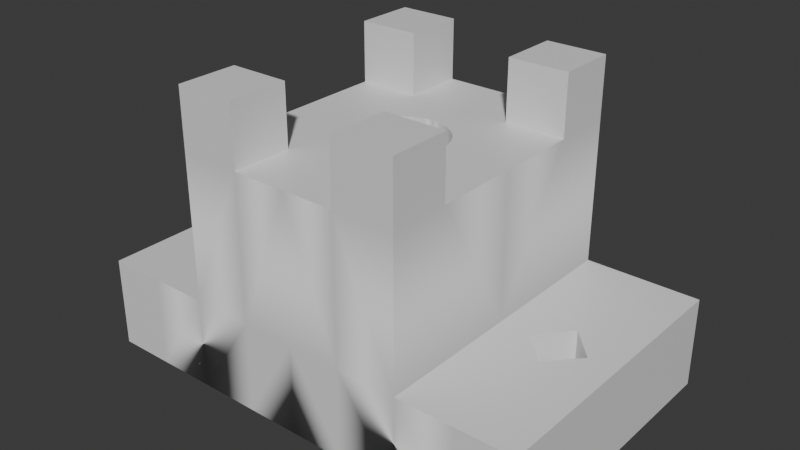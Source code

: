 # Source: cad_1_10_mod_100.blend  (saved by Blender 4.5.87; exported with 4.5.12 LTS)
import bpy
from mathutils import Matrix  # noqa: F401  (used for matrix-valued properties, if any)

bpy.ops.wm.read_factory_settings(use_empty=True)
scene = bpy.context.scene
scene.name = 'Scene'

# ---- collections
col_collection = bpy.data.collections.new('Collection'); scene.collection.children.link(col_collection)

# ---- materials (node trees are filled in below, after node groups)
mat_material = bpy.data.materials.new('Material')
mat_material.alpha_threshold = 0.0
mat_material.roughness = 0.5
mat_material.line_color = (0.0, 0.0, 0.0, 1.0)

# ---- material node trees
mat_material.use_nodes = True; mat_material.node_tree.nodes.clear()
_N = mat_material.node_tree.nodes; _L = mat_material.node_tree.links
n0 = _N.new('ShaderNodeOutputMaterial'); n0.name = 'Material Output'; n0.location = (200, 100)
n1 = _N.new('ShaderNodeBsdfPrincipled'); n1.name = 'Principled BSDF'; n1.location = (-200, 100)
n1.inputs[3].default_value = 1.45
_L.new(n1.outputs[0], n0.inputs[0])
n0.is_active_output = True

# ---- world
world_world = bpy.data.worlds.new('World'); scene.world = world_world
world_world.use_nodes = True; world_world.node_tree.nodes.clear()
_N = world_world.node_tree.nodes; _L = world_world.node_tree.links
n0 = _N.new('ShaderNodeOutputWorld'); n0.name = 'World Output'; n0.location = (200, 100)
n1 = _N.new('ShaderNodeBackground'); n1.name = 'Background'; n1.location = (-200, 100)
n1.inputs[0].default_value = (0.05088, 0.05088, 0.05088, 1.0)
_L.new(n1.outputs[0], n0.inputs[0])
n0.is_active_output = True
world_world.color = (0.05088, 0.05088, 0.05088)
world_world.sun_shadow_jitter_overblur = 0.0

# ---- meshes
me_cube = bpy.data.meshes.new('Cube')
me_cube.from_pydata([(-60.5, -38.0, -62.0), (-30.0, 0.0, 0.0), (-60.5, -38.0, -38.0), (-30.0, 0.0, -62.0), (-30.0, -38.0, -62.0), (-60.5, 0.0, -62.0), (0.0, -38.0, -62.0), (-30.0, -38.0, 0.0), (-60.5, 0.0, -38.0), (0.0, -38.0, 0.0), (0.0, -38.0, -38.0), (-30.0, -38.0, -38.0), (-30.0, 0.0, -38.0), (-14.0, -38.0, 0.0), (-14.0, 0.0, 0.0), (-14.0, 0.0, -62.0), (-14.0, -38.0, -62.0), (-14.0, -38.0, -38.0), (-14.0, 0.0, -38.0), (0.0, -22.0, 0.0), (0.0, -22.0, -62.0), (0.0, -22.0, -38.0), (-14.0, -22.0, -62.0), (-60.5, -22.0, -38.0), (-60.5, -22.0, -62.0), (-30.0, -22.0, -62.0), (-30.0, -22.0, -38.0), (-30.0, -22.0, 0.0), (-14.0, -22.0, 0.0), (-30.0, -38.0, 16.0), (-14.0, -38.0, 16.0), (-30.0, -22.0, 16.0), (-14.0, -22.0, 16.0), (-12.0, 0.0, 0.0), (-11.77, -2.341, 0.0), (-11.09, -4.592, 0.0), (-9.978, -6.667, 0.0), (-8.485, -8.485, 0.0), (-6.667, -9.978, 0.0), (-4.592, -11.09, 0.0), (-2.341, -11.77, 0.0), (0.0, -12.0, 0.0), (0.0, -12.0, -38.0), (-12.0, 0.0, -38.0), (-11.77, -2.341, -38.0), (-11.09, -4.592, -38.0), (-9.978, -6.667, -38.0), (-8.485, -8.485, -38.0), (-6.667, -9.978, -38.0), (-4.592, -11.09, -38.0), (-2.341, -11.77, -38.0), (-45.5, -38.0, -62.0), (-45.5, -38.0, -38.0), (-45.5, -22.0, -62.0), (-45.5, -22.0, -38.0), (-45.5, -8.0, -38.0), (-53.0, 0.0, -38.0), (-37.75, 0.0, -38.0), (-53.0, 0.0, -62.0), (-37.75, 0.0, -62.0), (-45.5, -8.0, -62.0), (-14.0, 0.0, -48.0), (-13.73, -2.731, -48.0), (-12.93, -5.358, -48.0), (-11.64, -7.778, -48.0), (-9.899, -9.899, -48.0), (-7.778, -11.64, -48.0), (-5.358, -12.93, -48.0), (-2.731, -13.73, -48.0), (0.0, -14.0, -48.0), (0.0, -12.0, -48.0), (-12.0, 0.0, -48.0), (-2.341, -11.77, -48.0), (-4.592, -11.09, -48.0), (-6.667, -9.978, -48.0), (-8.485, -8.485, -48.0), (-9.978, -6.667, -48.0), (-11.09, -4.592, -48.0), (-11.77, -2.341, -48.0), (-13.73, -2.731, -62.0), (-12.93, -5.358, -62.0), (-11.64, -7.778, -62.0), (-9.899, -9.899, -62.0), (-7.778, -11.64, -62.0), (-5.358, -12.93, -62.0), (-2.731, -13.73, -62.0), (0.0, -14.0, -62.0), (60.5, -38.0, -62.0), (30.0, 0.0, 0.0), (60.5, -38.0, -38.0), (30.0, 0.0, -62.0), (30.0, -38.0, -62.0), (60.5, 0.0, -62.0), (30.0, -38.0, 0.0), (60.5, 0.0, -38.0), (30.0, -38.0, -38.0), (30.0, 0.0, -38.0), (14.0, -38.0, 0.0), (14.0, 0.0, 0.0), (14.0, 0.0, -62.0), (14.0, -38.0, -62.0), (14.0, -38.0, -38.0), (14.0, 0.0, -38.0), (14.0, -22.0, -62.0), (60.5, -22.0, -38.0), (60.5, -22.0, -62.0), (30.0, -22.0, -62.0), (30.0, -22.0, -38.0), (30.0, -22.0, 0.0), (14.0, -22.0, 0.0), (30.0, -38.0, 16.0), (14.0, -38.0, 16.0), (30.0, -22.0, 16.0), (14.0, -22.0, 16.0), (12.0, 0.0, 0.0), (11.77, -2.341, 0.0), (11.09, -4.592, 0.0), (9.978, -6.667, 0.0), (8.485, -8.485, 0.0), (6.667, -9.978, 0.0), (4.592, -11.09, 0.0), (2.341, -11.77, 0.0), (12.0, 0.0, -38.0), (11.77, -2.341, -38.0), (11.09, -4.592, -38.0), (9.978, -6.667, -38.0), (8.485, -8.485, -38.0), (6.667, -9.978, -38.0), (4.592, -11.09, -38.0), (2.341, -11.77, -38.0), (45.5, -38.0, -62.0), (45.5, -38.0, -38.0), (45.5, -22.0, -62.0), (45.5, -22.0, -38.0), (45.5, -8.0, -38.0), (53.0, 0.0, -38.0), (37.75, 0.0, -38.0), (53.0, 0.0, -62.0), (37.75, 0.0, -62.0), (45.5, -8.0, -62.0), (14.0, 0.0, -48.0), (13.73, -2.731, -48.0), (12.93, -5.358, -48.0), (11.64, -7.778, -48.0), (9.899, -9.899, -48.0), (7.778, -11.64, -48.0), (5.358, -12.93, -48.0), (2.731, -13.73, -48.0), (12.0, 0.0, -48.0), (2.341, -11.77, -48.0), (4.592, -11.09, -48.0), (6.667, -9.978, -48.0), (8.485, -8.485, -48.0), (9.978, -6.667, -48.0), (11.09, -4.592, -48.0), (11.77, -2.341, -48.0), (13.73, -2.731, -62.0), (12.93, -5.358, -62.0), (11.64, -7.778, -62.0), (9.899, -9.899, -62.0), (7.778, -11.64, -62.0), (5.358, -12.93, -62.0), (2.731, -13.73, -62.0), (-60.5, 38.0, -62.0), (-60.5, 38.0, -38.0), (-30.0, 38.0, -62.0), (0.0, 38.0, -62.0), (-30.0, 38.0, 0.0), (0.0, 38.0, 0.0), (0.0, 38.0, -38.0), (-30.0, 38.0, -38.0), (-14.0, 38.0, 0.0), (-14.0, 38.0, -62.0), (-14.0, 38.0, -38.0), (0.0, 22.0, 0.0), (0.0, 22.0, -62.0), (0.0, 22.0, -38.0), (-14.0, 22.0, -62.0), (-60.5, 22.0, -38.0), (-60.5, 22.0, -62.0), (-30.0, 22.0, -62.0), (-30.0, 22.0, -38.0), (-30.0, 22.0, 0.0), (-14.0, 22.0, 0.0), (-30.0, 38.0, 16.0), (-14.0, 38.0, 16.0), (-30.0, 22.0, 16.0), (-14.0, 22.0, 16.0), (-11.77, 2.341, 0.0), (-11.09, 4.592, 0.0), (-9.978, 6.667, 0.0), (-8.485, 8.485, 0.0), (-6.667, 9.978, 0.0), (-4.592, 11.09, 0.0), (-2.341, 11.77, 0.0), (0.0, 12.0, 0.0), (0.0, 12.0, -38.0), (-11.77, 2.341, -38.0), (-11.09, 4.592, -38.0), (-9.978, 6.667, -38.0), (-8.485, 8.485, -38.0), (-6.667, 9.978, -38.0), (-4.592, 11.09, -38.0), (-2.341, 11.77, -38.0), (-45.5, 38.0, -62.0), (-45.5, 38.0, -38.0), (-45.5, 22.0, -62.0), (-45.5, 22.0, -38.0), (-45.5, 8.0, -38.0), (-45.5, 8.0, -62.0), (-13.73, 2.731, -48.0), (-12.93, 5.358, -48.0), (-11.64, 7.778, -48.0), (-9.899, 9.899, -48.0), (-7.778, 11.64, -48.0), (-5.358, 12.93, -48.0), (-2.731, 13.73, -48.0), (0.0, 14.0, -48.0), (0.0, 12.0, -48.0), (-2.341, 11.77, -48.0), (-4.592, 11.09, -48.0), (-6.667, 9.978, -48.0), (-8.485, 8.485, -48.0), (-9.978, 6.667, -48.0), (-11.09, 4.592, -48.0), (-11.77, 2.341, -48.0), (-13.73, 2.731, -62.0), (-12.93, 5.358, -62.0), (-11.64, 7.778, -62.0), (-9.899, 9.899, -62.0), (-7.778, 11.64, -62.0), (-5.358, 12.93, -62.0), (-2.731, 13.73, -62.0), (0.0, 14.0, -62.0), (60.5, 38.0, -62.0), (60.5, 38.0, -38.0), (30.0, 38.0, -62.0), (30.0, 38.0, 0.0), (30.0, 38.0, -38.0), (14.0, 38.0, 0.0), (14.0, 38.0, -62.0), (14.0, 38.0, -38.0), (14.0, 22.0, -62.0), (60.5, 22.0, -38.0), (60.5, 22.0, -62.0), (30.0, 22.0, -62.0), (30.0, 22.0, -38.0), (30.0, 22.0, 0.0), (14.0, 22.0, 0.0), (30.0, 38.0, 16.0), (14.0, 38.0, 16.0), (30.0, 22.0, 16.0), (14.0, 22.0, 16.0), (11.77, 2.341, 0.0), (11.09, 4.592, 0.0), (9.978, 6.667, 0.0), (8.485, 8.485, 0.0), (6.667, 9.978, 0.0), (4.592, 11.09, 0.0), (2.341, 11.77, 0.0), (11.77, 2.341, -38.0), (11.09, 4.592, -38.0), (9.978, 6.667, -38.0), (8.485, 8.485, -38.0), (6.667, 9.978, -38.0), (4.592, 11.09, -38.0), (2.341, 11.77, -38.0), (45.5, 38.0, -62.0), (45.5, 38.0, -38.0), (45.5, 22.0, -62.0), (45.5, 22.0, -38.0), (45.5, 8.0, -38.0), (45.5, 8.0, -62.0), (13.73, 2.731, -48.0), (12.93, 5.358, -48.0), (11.64, 7.778, -48.0), (9.899, 9.899, -48.0), (7.778, 11.64, -48.0), (5.358, 12.93, -48.0), (2.731, 13.73, -48.0), (2.341, 11.77, -48.0), (4.592, 11.09, -48.0), (6.667, 9.978, -48.0), (8.485, 8.485, -48.0), (9.978, 6.667, -48.0), (11.09, 4.592, -48.0), (11.77, 2.341, -48.0), (13.73, 2.731, -62.0), (12.93, 5.358, -62.0), (11.64, 7.778, -62.0), (9.899, 9.899, -62.0), (7.778, 11.64, -62.0), (5.358, 12.93, -62.0), (2.731, 13.73, -62.0)], [], [(53, 51, 0, 24), (4, 16, 17, 11), (18, 12, 1, 14), (24, 23, 8, 5), (26, 11, 7, 27), (80, 22, 79), (17, 10, 9, 13), (16, 6, 10, 17), (3, 25, 4, 11, 26, 12), (15, 3, 12, 18, 61), (51, 4, 11, 52), (25, 3, 15, 22), (11, 17, 13, 7), (43, 18, 14, 33), (6, 20, 21, 10), (16, 22, 20, 6), (10, 21, 19, 9), (0, 2, 23, 24), (58, 60, 53, 24, 5), (4, 25, 22, 16), (52, 54, 23, 2), (12, 26, 27, 1), (13, 9, 19, 28), (27, 28, 14, 1), (28, 27, 31, 32), (29, 30, 32, 31), (13, 28, 32, 30), (27, 7, 29, 31), (7, 13, 30, 29), (81, 22, 80), (21, 42, 41, 19), (40, 41, 42, 50), (39, 40, 50, 49), (38, 39, 49, 48), (37, 38, 48, 47), (36, 37, 47, 46), (35, 36, 46, 45), (34, 35, 45, 44), (33, 34, 44, 43), (70, 72, 50, 42), (78, 44, 45, 77), (34, 33, 14), (28, 35, 14), (19, 40, 39), (36, 35, 28), (37, 36, 28), (38, 37, 28), (39, 38, 28), (28, 19, 39), (67, 68, 85, 84), (35, 34, 14), (19, 41, 40), (62, 63, 80, 79), (79, 22, 15), (20, 22, 84), (86, 20, 85), (85, 20, 84), (84, 22, 83), (83, 22, 82), (82, 22, 81), (64, 65, 82, 81), (11, 26, 54, 52), (58, 56, 55, 60), (0, 51, 52, 2), (25, 4, 51, 53), (54, 26, 12, 57, 55), (8, 23, 54, 55, 56), (3, 25, 53, 60, 59), (55, 57, 59, 60), (43, 44, 78, 71), (45, 46, 76, 77), (46, 47, 75, 76), (47, 48, 74, 75), (48, 49, 73, 74), (49, 50, 72, 73), (68, 72, 70, 69), (62, 61, 71, 78), (77, 63, 62, 78), (76, 64, 63, 77), (75, 65, 64, 76), (74, 66, 65, 75), (73, 67, 66, 74), (72, 68, 67, 73), (65, 66, 83, 82), (63, 64, 81, 80), (61, 62, 79, 15), (69, 86, 85, 68), (66, 67, 84, 83), (132, 105, 87, 130), (91, 95, 101, 100), (102, 98, 88, 96), (105, 92, 94, 104), (107, 108, 93, 95), (157, 156, 103), (101, 97, 9, 10), (100, 101, 10, 6), (90, 96, 107, 95, 91, 106), (99, 140, 102, 96, 90), (130, 131, 95, 91), (106, 103, 99, 90), (95, 93, 97, 101), (122, 114, 98, 102), (100, 6, 20, 103), (87, 105, 104, 89), (137, 92, 105, 132, 139), (91, 100, 103, 106), (131, 89, 104, 133), (96, 88, 108, 107), (97, 109, 19, 9), (108, 88, 98, 109), (109, 113, 112, 108), (110, 112, 113, 111), (97, 111, 113, 109), (108, 112, 110, 93), (93, 110, 111, 97), (158, 157, 103), (121, 129, 42, 41), (120, 128, 129, 121), (119, 127, 128, 120), (118, 126, 127, 119), (117, 125, 126, 118), (116, 124, 125, 117), (115, 123, 124, 116), (114, 122, 123, 115), (70, 42, 129, 149), (155, 154, 124, 123), (115, 98, 114), (109, 98, 116), (19, 120, 121), (117, 109, 116), (118, 109, 117), (119, 109, 118), (120, 109, 119), (109, 120, 19), (146, 161, 162, 147), (116, 98, 115), (19, 121, 41), (141, 156, 157, 142), (156, 99, 103), (20, 161, 103), (86, 162, 20), (162, 161, 20), (161, 160, 103), (160, 159, 103), (159, 158, 103), (143, 158, 159, 144), (95, 131, 133, 107), (137, 139, 134, 135), (87, 89, 131, 130), (106, 132, 130, 91), (133, 134, 136, 96, 107), (94, 135, 134, 133, 104), (90, 138, 139, 132, 106), (134, 139, 138, 136), (122, 148, 155, 123), (124, 154, 153, 125), (125, 153, 152, 126), (126, 152, 151, 127), (127, 151, 150, 128), (128, 150, 149, 129), (147, 69, 70, 149), (141, 155, 148, 140), (154, 155, 141, 142), (153, 154, 142, 143), (152, 153, 143, 144), (151, 152, 144, 145), (150, 151, 145, 146), (149, 150, 146, 147), (144, 159, 160, 145), (142, 157, 158, 143), (140, 99, 156, 141), (69, 147, 162, 86), (145, 160, 161, 146), (206, 179, 163, 204), (165, 170, 173, 172), (179, 5, 8, 178), (181, 182, 167, 170), (227, 226, 177), (173, 171, 168, 169), (172, 173, 169, 166), (3, 12, 181, 170, 165, 180), (204, 205, 170, 165), (180, 177, 15, 3), (170, 167, 171, 173), (166, 169, 176, 175), (172, 166, 175, 177), (169, 168, 174, 176), (163, 179, 178, 164), (58, 5, 179, 206, 209), (165, 172, 177, 180), (205, 164, 178, 207), (12, 1, 182, 181), (171, 183, 174, 168), (182, 1, 14, 183), (183, 187, 186, 182), (184, 186, 187, 185), (171, 185, 187, 183), (182, 186, 184, 167), (167, 184, 185, 171), (228, 227, 177), (176, 174, 195, 196), (194, 203, 196, 195), (193, 202, 203, 194), (192, 201, 202, 193), (191, 200, 201, 192), (190, 199, 200, 191), (189, 198, 199, 190), (188, 197, 198, 189), (33, 43, 197, 188), (218, 196, 203, 219), (225, 224, 198, 197), (188, 14, 33), (183, 14, 189), (174, 193, 194), (190, 183, 189), (191, 183, 190), (192, 183, 191), (193, 183, 192), (183, 193, 174), (215, 231, 232, 216), (189, 14, 188), (174, 194, 195), (210, 226, 227, 211), (226, 15, 177), (175, 231, 177), (233, 232, 175), (232, 231, 175), (231, 230, 177), (230, 229, 177), (229, 228, 177), (212, 228, 229, 213), (170, 205, 207, 181), (58, 209, 208, 56), (163, 164, 205, 204), (180, 206, 204, 165), (207, 208, 57, 12, 181), (8, 56, 208, 207, 178), (3, 59, 209, 206, 180), (208, 209, 59, 57), (43, 71, 225, 197), (198, 224, 223, 199), (199, 223, 222, 200), (200, 222, 221, 201), (201, 221, 220, 202), (202, 220, 219, 203), (216, 217, 218, 219), (210, 225, 71, 61), (224, 225, 210, 211), (223, 224, 211, 212), (222, 223, 212, 213), (221, 222, 213, 214), (220, 221, 214, 215), (219, 220, 215, 216), (213, 229, 230, 214), (211, 227, 228, 212), (61, 15, 226, 210), (217, 216, 232, 233), (214, 230, 231, 215), (269, 267, 234, 244), (236, 240, 241, 238), (244, 243, 94, 92), (246, 238, 237, 247), (288, 242, 287), (241, 169, 168, 239), (240, 166, 169, 241), (90, 245, 236, 238, 246, 96), (267, 236, 238, 268), (245, 90, 99, 242), (238, 241, 239, 237), (240, 242, 175, 166), (234, 235, 243, 244), (137, 272, 269, 244, 92), (236, 245, 242, 240), (268, 270, 243, 235), (96, 246, 247, 88), (239, 168, 174, 248), (247, 248, 98, 88), (248, 247, 251, 252), (249, 250, 252, 251), (239, 248, 252, 250), (247, 237, 249, 251), (237, 239, 250, 249), (289, 242, 288), (259, 195, 196, 266), (258, 259, 266, 265), (257, 258, 265, 264), (256, 257, 264, 263), (255, 256, 263, 262), (254, 255, 262, 261), (253, 254, 261, 260), (114, 253, 260, 122), (218, 280, 266, 196), (286, 260, 261, 285), (253, 114, 98), (248, 254, 98), (174, 259, 258), (255, 254, 248), (256, 255, 248), (257, 256, 248), (258, 257, 248), (248, 174, 258), (278, 279, 293, 292), (254, 253, 98), (174, 195, 259), (273, 274, 288, 287), (287, 242, 99), (175, 242, 292), (233, 175, 293), (293, 175, 292), (292, 242, 291), (291, 242, 290), (290, 242, 289), (275, 276, 290, 289), (238, 246, 270, 268), (137, 135, 271, 272), (234, 267, 268, 235), (245, 236, 267, 269), (270, 246, 96, 136, 271), (94, 243, 270, 271, 135), (90, 245, 269, 272, 138), (271, 136, 138, 272), (122, 260, 286, 148), (261, 262, 284, 285), (262, 263, 283, 284), (263, 264, 282, 283), (264, 265, 281, 282), (265, 266, 280, 281), (279, 280, 218, 217), (273, 140, 148, 286), (285, 274, 273, 286), (284, 275, 274, 285), (283, 276, 275, 284), (282, 277, 276, 283), (281, 278, 277, 282), (280, 279, 278, 281), (276, 277, 291, 290), (274, 275, 289, 288), (140, 273, 287, 99), (217, 233, 293, 279), (277, 278, 292, 291)])
me_cube.polygons.foreach_set('use_smooth', [True] * 340)
_k = set([(0, 2), (0, 24), (0, 51), (1, 27), (1, 182), (2, 23), (2, 52), (4, 16), (4, 51), (5, 24), (5, 179), (6, 16), (6, 100), (7, 11), (7, 29), (8, 23), (8, 178), (9, 13), (9, 97), (11, 52), (13, 28), (13, 30), (15, 79), (15, 226), (27, 28), (27, 31), (28, 32), (29, 30), (29, 31), (30, 32), (31, 32), (33, 34), (33, 188), (34, 35), (35, 36), (36, 37), (37, 38), (38, 39), (39, 40), (40, 41), (41, 121), (55, 56), (55, 57), (55, 60), (56, 58), (56, 208), (57, 59), (57, 208), (58, 60), (58, 209), (59, 60), (59, 209), (61, 62), (61, 210), (62, 63), (63, 64), (64, 65), (65, 66), (66, 67), (67, 68), (68, 69), (69, 147), (70, 72), (70, 149), (71, 78), (71, 225), (72, 73), (73, 74), (74, 75), (75, 76), (76, 77), (77, 78), (79, 80), (80, 81), (81, 82), (82, 83), (83, 84), (84, 85), (85, 86), (86, 162), (87, 89), (87, 105), (87, 130), (88, 108), (88, 247), (89, 104), (89, 131), (91, 100), (91, 130), (92, 105), (92, 244), (93, 95), (93, 110), (94, 104), (94, 243), (95, 131), (97, 109), (97, 111), (99, 156), (99, 287), (108, 109), (108, 112), (109, 113), (110, 111), (110, 112), (111, 113), (112, 113), (114, 115), (114, 253), (115, 116), (116, 117), (117, 118), (118, 119), (119, 120), (120, 121), (134, 135), (134, 136), (134, 139), (135, 137), (135, 271), (136, 138), (136, 271), (137, 139), (137, 272), (138, 139), (138, 272), (140, 141), (140, 273), (141, 142), (142, 143), (143, 144), (144, 145), (145, 146), (146, 147), (148, 155), (148, 286), (149, 150), (150, 151), (151, 152), (152, 153), (153, 154), (154, 155), (156, 157), (157, 158), (158, 159), (159, 160), (160, 161), (161, 162), (163, 164), (163, 179), (163, 204), (164, 178), (164, 205), (165, 172), (165, 204), (166, 172), (166, 240), (167, 170), (167, 184), (168, 171), (168, 239), (170, 205), (171, 183), (171, 185), (182, 183), (182, 186), (183, 187), (184, 185), (184, 186), (185, 187), (186, 187), (188, 189), (189, 190), (190, 191), (191, 192), (192, 193), (193, 194), (194, 195), (195, 259), (208, 209), (210, 211), (211, 212), (212, 213), (213, 214), (214, 215), (215, 216), (216, 217), (217, 279), (218, 219), (218, 280), (219, 220), (220, 221), (221, 222), (222, 223), (223, 224), (224, 225), (226, 227), (227, 228), (228, 229), (229, 230), (230, 231), (231, 232), (232, 233), (233, 293), (234, 235), (234, 244), (234, 267), (235, 243), (235, 268), (236, 240), (236, 267), (237, 238), (237, 249), (238, 268), (239, 248), (239, 250), (247, 248), (247, 251), (248, 252), (249, 250), (249, 251), (250, 252), (251, 252), (253, 254), (254, 255), (255, 256), (256, 257), (257, 258), (258, 259), (271, 272), (273, 274), (274, 275), (275, 276), (276, 277), (277, 278), (278, 279), (280, 281), (281, 282), (282, 283), (283, 284), (284, 285), (285, 286), (287, 288), (288, 289), (289, 290), (290, 291), (291, 292), (292, 293)])
me_cube.attributes.new('sharp_edge', 'BOOLEAN', 'EDGE').data.foreach_set('value', [ (min(e.vertices), max(e.vertices)) in _k for e in me_cube.edges])
_uv = me_cube.uv_layers.new(name='UVMap')
_uv.uv.foreach_set('vector', [0.0, 0.0, 0.0, 0.0, 0.0, 0.0, 0.0, 0.0, 0.0, 0.0, 0.0, 0.0, 0.0, 0.0, 0.0, 0.0, 0.0, 0.0, 0.0, 0.0, 0.0, 0.0, 0.0, 0.0, 0.0, 0.0, 0.0, 0.0, 0.0, 0.0, 0.0, 0.0, 0.0, 0.0, 0.0, 0.0, 0.0, 0.0, 0.0, 0.0, 0.0, 0.0, 0.0, 0.0, 0.0, 0.0, 0.0, 0.0, 0.0, 0.0, 0.0, 0.0, 0.0, 0.0, 0.0, 0.0, 0.0, 0.0, 0.0, 0.0, 0.0, 0.0, 0.0, 0.0, 0.0, 0.0, 0.0, 0.0, 0.0, 0.0, 0.0, 0.0, 0.0, 0.0, 0.0, 0.0, 0.0, 0.0, 0.0, 0.0, 0.0, 0.0, 0.0, 0.0, 0.0, 0.0, 0.0, 0.0, 0.0, 0.0, 0.0, 0.0, 0.0, 0.0, 0.0, 0.0, 0.0, 0.0, 0.0, 0.0, 0.0, 0.0, 0.0, 0.0, 0.0, 0.0, 0.0, 0.0, 0.0, 0.0, 0.0, 0.0, 0.0, 0.0, 0.0, 0.0, 0.0, 0.0, 0.0, 0.0, 0.0, 0.0, 0.0, 0.0, 0.0, 0.0, 0.0, 0.0, 0.0, 0.0, 0.0, 0.0, 0.0, 0.0, 0.0, 0.0, 0.0, 0.0, 0.0, 0.0, 0.0, 0.0, 0.0, 0.0, 0.0, 0.0, 0.0, 0.0, 0.0, 0.0, 0.0, 0.0, 0.0, 0.0, 0.0, 0.0, 0.0, 0.0, 0.0, 0.0, 0.0, 0.0, 0.0, 0.0, 0.0, 0.0, 0.0, 0.0, 0.0, 0.0, 0.0, 0.0, 0.0, 0.0, 0.0, 0.0, 0.0, 0.0, 0.0, 0.0, 0.0, 0.0, 0.0, 0.0, 0.0, 0.0, 0.0, 0.0, 0.0, 0.0, 0.0, 0.0, 0.0, 0.0, 0.0, 0.0, 0.0, 0.0, 0.0, 0.0, 0.0, 0.0, 0.0, 0.0, 0.0, 0.0, 0.0, 0.0, 0.0, 0.0, 0.0, 0.0, 0.0, 0.0, 0.0, 0.0, 0.0, 0.0, 0.0, 0.0, 0.0, 0.0, 0.0, 0.0, 0.0, 0.0, 0.0, 0.0, 0.0, 0.0, 0.0, 0.0, 0.0, 0.0, 0.0, 0.0, 0.0, 0.0, 0.0, 0.0, 0.0, 0.0, 0.0, 0.0, 0.0, 0.0, 0.0, 0.0, 0.0, 0.0, 0.0, 0.0, 0.0, 0.0, 0.0, 0.0, 0.0, 0.0, 0.0, 0.0, 0.0, 0.0, 0.0, 0.0, 0.0, 0.0, 0.0, 0.0, 0.0, 0.0, 0.0, 0.0, 0.0, 0.0, 0.0, 0.0, 0.0, 0.0, 0.0, 0.0, 0.0, 0.0, 0.0, 0.0, 0.0, 0.0, 0.0, 0.0, 0.0, 0.0, 0.0, 0.0, 0.0, 0.0, 0.0, 0.0, 0.0, 0.0, 0.0, 0.0, 0.0, 0.0, 0.0, 0.0, 0.0, 0.0, 0.0, 0.0, 0.0, 0.0, 0.0, 0.0, 0.0, 0.0, 0.0, 0.0, 0.0, 0.0, 0.0, 0.0, 0.0, 0.0, 0.0, 0.0, 0.0, 0.0, 0.0, 0.0, 0.0, 0.0, 0.0, 0.0, 0.0, 0.0, 0.0, 0.0, 0.0, 0.0, 0.0, 0.0, 0.0, 0.0, 0.0, 0.0, 0.0, 0.0, 0.0, 0.0, 0.0, 0.0, 0.0, 0.0, 0.0, 0.0, 0.0, 0.0, 0.0, 0.0, 0.0, 0.0, 0.0, 0.0, 0.0, 0.0, 0.0, 0.0, 0.0, 0.0, 0.0, 0.0, 0.0, 0.0, 0.0, 0.0, 0.0, 0.0, 0.0, 0.0, 0.0, 0.0, 0.0, 0.0, 0.0, 0.0, 0.0, 0.0, 0.0, 0.0, 0.0, 0.0, 0.0, 0.0, 0.0, 0.0, 0.0, 0.0, 0.0, 0.0, 0.0, 0.0, 0.0, 0.0, 0.0, 0.0, 0.0, 0.0, 0.0, 0.0, 0.0, 0.0, 0.0, 0.0, 0.0, 0.0, 0.0, 0.0, 0.0, 0.0, 0.0, 0.0, 0.0, 0.0, 0.0, 0.0, 0.0, 0.0, 0.0, 0.0, 0.0, 0.0, 0.0, 0.0, 0.0, 0.0, 0.0, 0.0, 0.0, 0.0, 0.0, 0.0, 0.0, 0.0, 0.0, 0.0, 0.0, 0.0, 0.0, 0.0, 0.0, 0.0, 0.0, 0.0, 0.0, 0.0, 0.0, 0.0, 0.0, 0.0, 0.0, 0.0, 0.0, 0.0, 0.0, 0.0, 0.0, 0.0, 0.0, 0.0, 0.0, 0.0, 0.0, 0.0, 0.0, 0.0, 0.0, 0.0, 0.0, 0.0, 0.0, 0.0, 0.0, 0.0, 0.0, 0.0, 0.0, 0.0, 0.0, 0.0, 0.0, 0.0, 0.0, 0.0, 0.0, 0.0, 0.0, 0.0, 0.0, 0.0, 0.0, 0.0, 0.0, 0.0, 0.0, 0.0, 0.0, 0.0, 0.0, 0.0, 0.0, 0.0, 0.0, 0.0, 0.0, 0.0, 0.0, 0.0, 0.0, 0.0, 0.0, 0.0, 0.0, 0.0, 0.0, 0.0, 0.0, 0.0, 0.0, 0.0, 0.0, 0.0, 0.0, 0.0, 0.0, 0.0, 0.0, 0.0, 0.0, 0.0, 0.0, 0.0, 0.0, 0.0, 0.0, 0.0, 0.0, 0.0, 0.0, 0.0, 0.0, 0.0, 0.0, 0.0, 0.0, 0.0, 0.0, 0.0, 0.0, 0.0, 0.0, 0.0, 0.0, 0.0, 0.0, 0.0, 0.0, 0.0, 0.0, 0.0, 0.0, 0.0, 0.0, 0.0, 0.0, 0.0, 0.0, 0.0, 0.0, 0.0, 0.0, 0.0, 0.0, 0.0, 0.0, 0.0, 0.0, 0.0, 0.0, 0.0, 0.0, 0.0, 0.0, 0.0, 0.0, 0.0, 0.0, 0.0, 0.0, 0.0, 0.0, 0.0, 0.0, 0.0, 0.0, 0.0, 0.0, 0.0, 0.0, 0.0, 0.0, 0.0, 0.0, 0.0, 0.0, 0.0, 0.0, 0.0, 0.0, 0.0, 0.0, 0.0, 0.0, 0.0, 0.0, 0.0, 0.0, 0.0, 0.0, 0.0, 0.0, 0.0, 0.0, 0.0, 0.0, 0.0, 0.0, 0.0, 0.0, 0.0, 0.0, 0.0, 0.0, 0.0, 0.0, 0.0, 0.0, 0.0, 0.0, 0.0, 0.0, 0.0, 0.0, 0.0, 0.0, 0.0, 0.0, 0.0, 0.0, 0.0, 0.0, 0.0, 0.0, 0.0, 0.0, 0.0, 0.0, 0.0, 0.0, 0.0, 0.0, 0.0, 0.0, 0.0, 0.0, 0.0, 0.0, 0.0, 0.0, 0.0, 0.0, 0.0, 0.0, 0.0, 0.0, 0.0, 0.0, 0.0, 0.0, 0.0, 0.0, 0.0, 0.0, 0.0, 0.0, 0.0, 0.0, 0.0, 0.0, 0.0, 0.0, 0.0, 0.0, 0.0, 0.0, 0.0, 0.0, 0.0, 0.0, 0.0, 0.0, 0.0, 0.0, 0.0, 0.0, 0.0, 0.0, 0.0, 0.0, 0.0, 0.0, 0.0, 0.0, 0.0, 0.0, 0.0, 0.0, 0.0, 0.0, 0.0, 0.0, 0.0, 0.0, 0.0, 0.0, 0.0, 0.0, 0.0, 0.0, 0.0, 0.0, 0.0, 0.0, 0.0, 0.0, 0.0, 0.0, 0.0, 0.0, 0.0, 0.0, 0.0, 0.0, 0.0, 0.0, 0.0, 0.0, 0.0, 0.0, 0.0, 0.0, 0.0, 0.0, 0.0, 0.0, 0.0, 0.0, 0.0, 0.0, 0.0, 0.0, 0.0, 0.0, 0.0, 0.0, 0.0, 0.0, 0.0, 0.0, 0.0, 0.0, 0.0, 0.0, 0.0, 0.0, 0.0, 0.0, 0.0, 0.0, 0.0, 0.0, 0.0, 0.0, 0.0, 0.0, 0.0, 0.0, 0.0, 0.0, 0.0, 0.0, 0.0, 0.0, 0.0, 0.0, 0.0, 0.0, 0.0, 0.0, 0.0, 0.0, 0.0, 0.0, 0.0, 0.0, 0.0, 0.0, 0.0, 0.0, 0.0, 0.0, 0.0, 0.0, 0.0, 0.0, 0.0, 0.0, 0.0, 0.0, 0.0, 0.0, 0.0, 0.0, 0.0, 0.0, 0.0, 0.0, 0.0, 0.0, 0.0, 0.0, 0.0, 0.0, 0.0, 0.0, 0.0, 0.0, 0.0, 0.0, 0.0, 0.0, 0.0, 0.0, 0.0, 0.0, 0.0, 0.0, 0.0, 0.0, 0.0, 0.0, 0.0, 0.0, 0.0, 0.0, 0.0, 0.0, 0.0, 0.0, 0.0, 0.0, 0.0, 0.0, 0.0, 0.0, 0.0, 0.0, 0.0, 0.0, 0.0, 0.0, 0.0, 0.0, 0.0, 0.0, 0.0, 0.0, 0.0, 0.0, 0.0, 0.0, 0.0, 0.0, 0.0, 0.0, 0.0, 0.0, 0.0, 0.0, 0.0, 0.0, 0.0, 0.0, 0.0, 0.0, 0.0, 0.0, 0.0, 0.0, 0.0, 0.0, 0.0, 0.0, 0.0, 0.0, 0.0, 0.0, 0.0, 0.0, 0.0, 0.0, 0.0, 0.0, 0.0, 0.0, 0.0, 0.0, 0.0, 0.0, 0.0, 0.0, 0.0, 0.0, 0.0, 0.0, 0.0, 0.0, 0.0, 0.0, 0.0, 0.0, 0.0, 0.0, 0.0, 0.0, 0.0, 0.0, 0.0, 0.0, 0.0, 0.0, 0.0, 0.0, 0.0, 0.0, 0.0, 0.0, 0.0, 0.0, 0.0, 0.0, 0.0, 0.0, 0.0, 0.0, 0.0, 0.0, 0.0, 0.0, 0.0, 0.0, 0.0, 0.0, 0.0, 0.0, 0.0, 0.0, 0.0, 0.0, 0.0, 0.0, 0.0, 0.0, 0.0, 0.0, 0.0, 0.0, 0.0, 0.0, 0.0, 0.0, 0.0, 0.0, 0.0, 0.0, 0.0, 0.0, 0.0, 0.0, 0.0, 0.0, 0.0, 0.0, 0.0, 0.0, 0.0, 0.0, 0.0, 0.0, 0.0, 0.0, 0.0, 0.0, 0.0, 0.0, 0.0, 0.0, 0.0, 0.0, 0.0, 0.0, 0.0, 0.0, 0.0, 0.0, 0.0, 0.0, 0.0, 0.0, 0.0, 0.0, 0.0, 0.0, 0.0, 0.0, 0.0, 0.0, 0.0, 0.0, 0.0, 0.0, 0.0, 0.0, 0.0, 0.0, 0.0, 0.0, 0.0, 0.0, 0.0, 0.0, 0.0, 0.0, 0.0, 0.0, 0.0, 0.0, 0.0, 0.0, 0.0, 0.0, 0.0, 0.0, 0.0, 0.0, 0.0, 0.0, 0.0, 0.0, 0.0, 0.0, 0.0, 0.0, 0.0, 0.0, 0.0, 0.0, 0.0, 0.0, 0.0, 0.0, 0.0, 0.0, 0.0, 0.0, 0.0, 0.0, 0.0, 0.0, 0.0, 0.0, 0.0, 0.0, 0.0, 0.0, 0.0, 0.0, 0.0, 0.0, 0.0, 0.0, 0.0, 0.0, 0.0, 0.0, 0.0, 0.0, 0.0, 0.0, 0.0, 0.0, 0.0, 0.0, 0.0, 0.0, 0.0, 0.0, 0.0, 0.0, 0.0, 0.0, 0.0, 0.0, 0.0, 0.0, 0.0, 0.0, 0.0, 0.0, 0.0, 0.0, 0.0, 0.0, 0.0, 0.0, 0.0, 0.0, 0.0, 0.0, 0.0, 0.0, 0.0, 0.0, 0.0, 0.0, 0.0, 0.0, 0.0, 0.0, 0.0, 0.0, 0.0, 0.0, 0.0, 0.0, 0.0, 0.0, 0.0, 0.0, 0.0, 0.0, 0.0, 0.0, 0.0, 0.0, 0.0, 0.0, 0.0, 0.0, 0.0, 0.0, 0.0, 0.0, 0.0, 0.0, 0.0, 0.0, 0.0, 0.0, 0.0, 0.0, 0.0, 0.0, 0.0, 0.0, 0.0, 0.0, 0.0, 0.0, 0.0, 0.0, 0.0, 0.0, 0.0, 0.0, 0.0, 0.0, 0.0, 0.0, 0.0, 0.0, 0.0, 0.0, 0.0, 0.0, 0.0, 0.0, 0.0, 0.0, 0.0, 0.0, 0.0, 0.0, 0.0, 0.0, 0.0, 0.0, 0.0, 0.0, 0.0, 0.0, 0.0, 0.0, 0.0, 0.0, 0.0, 0.0, 0.0, 0.0, 0.0, 0.0, 0.0, 0.0, 0.0, 0.0, 0.0, 0.0, 0.0, 0.0, 0.0, 0.0, 0.0, 0.0, 0.0, 0.0, 0.0, 0.0, 0.0, 0.0, 0.0, 0.0, 0.0, 0.0, 0.0, 0.0, 0.0, 0.0, 0.0, 0.0, 0.0, 0.0, 0.0, 0.0, 0.0, 0.0, 0.0, 0.0, 0.0, 0.0, 0.0, 0.0, 0.0, 0.0, 0.0, 0.0, 0.0, 0.0, 0.0, 0.0, 0.0, 0.0, 0.0, 0.0, 0.0, 0.0, 0.0, 0.0, 0.0, 0.0, 0.0, 0.0, 0.0, 0.0, 0.0, 0.0, 0.0, 0.0, 0.0, 0.0, 0.0, 0.0, 0.0, 0.0, 0.0, 0.0, 0.0, 0.0, 0.0, 0.0, 0.0, 0.0, 0.0, 0.0, 0.0, 0.0, 0.0, 0.0, 0.0, 0.0, 0.0, 0.0, 0.0, 0.0, 0.0, 0.0, 0.0, 0.0, 0.0, 0.0, 0.0, 0.0, 0.0, 0.0, 0.0, 0.0, 0.0, 0.0, 0.0, 0.0, 0.0, 0.0, 0.0, 0.0, 0.0, 0.0, 0.0, 0.0, 0.0, 0.0, 0.0, 0.0, 0.0, 0.0, 0.0, 0.0, 0.0, 0.0, 0.0, 0.0, 0.0, 0.0, 0.0, 0.0, 0.0, 0.0, 0.0, 0.0, 0.0, 0.0, 0.0, 0.0, 0.0, 0.0, 0.0, 0.0, 0.0, 0.0, 0.0, 0.0, 0.0, 0.0, 0.0, 0.0, 0.0, 0.0, 0.0, 0.0, 0.0, 0.0, 0.0, 0.0, 0.0, 0.0, 0.0, 0.0, 0.0, 0.0, 0.0, 0.0, 0.0, 0.0, 0.0, 0.0, 0.0, 0.0, 0.0, 0.0, 0.0, 0.0, 0.0, 0.0, 0.0, 0.0, 0.0, 0.0, 0.0, 0.0, 0.0, 0.0, 0.0, 0.0, 0.0, 0.0, 0.0, 0.0, 0.0, 0.0, 0.0, 0.0, 0.0, 0.0, 0.0, 0.0, 0.0, 0.0, 0.0, 0.0, 0.0, 0.0, 0.0, 0.0, 0.0, 0.0, 0.0, 0.0, 0.0, 0.0, 0.0, 0.0, 0.0, 0.0, 0.0, 0.0, 0.0, 0.0, 0.0, 0.0, 0.0, 0.0, 0.0, 0.0, 0.0, 0.0, 0.0, 0.0, 0.0, 0.0, 0.0, 0.0, 0.0, 0.0, 0.0, 0.0, 0.0, 0.0, 0.0, 0.0, 0.0, 0.0, 0.0, 0.0, 0.0, 0.0, 0.0, 0.0, 0.0, 0.0, 0.0, 0.0, 0.0, 0.0, 0.0, 0.0, 0.0, 0.0, 0.0, 0.0, 0.0, 0.0, 0.0, 0.0, 0.0, 0.0, 0.0, 0.0, 0.0, 0.0, 0.0, 0.0, 0.0, 0.0, 0.0, 0.0, 0.0, 0.0, 0.0, 0.0, 0.0, 0.0, 0.0, 0.0, 0.0, 0.0, 0.0, 0.0, 0.0, 0.0, 0.0, 0.0, 0.0, 0.0, 0.0, 0.0, 0.0, 0.0, 0.0, 0.0, 0.0, 0.0, 0.0, 0.0, 0.0, 0.0, 0.0, 0.0, 0.0, 0.0, 0.0, 0.0, 0.0, 0.0, 0.0, 0.0, 0.0, 0.0, 0.0, 0.0, 0.0, 0.0, 0.0, 0.0, 0.0, 0.0, 0.0, 0.0, 0.0, 0.0, 0.0, 0.0, 0.0, 0.0, 0.0, 0.0, 0.0, 0.0, 0.0, 0.0, 0.0, 0.0, 0.0, 0.0, 0.0, 0.0, 0.0, 0.0, 0.0, 0.0, 0.0, 0.0, 0.0, 0.0, 0.0, 0.0, 0.0, 0.0, 0.0, 0.0, 0.0, 0.0, 0.0, 0.0, 0.0, 0.0, 0.0, 0.0, 0.0, 0.0, 0.0, 0.0, 0.0, 0.0, 0.0, 0.0, 0.0, 0.0, 0.0, 0.0, 0.0, 0.0, 0.0, 0.0, 0.0, 0.0, 0.0, 0.0, 0.0, 0.0, 0.0, 0.0, 0.0, 0.0, 0.0, 0.0, 0.0, 0.0, 0.0, 0.0, 0.0, 0.0, 0.0, 0.0, 0.0, 0.0, 0.0, 0.0, 0.0, 0.0, 0.0, 0.0, 0.0, 0.0, 0.0, 0.0, 0.0, 0.0, 0.0, 0.0, 0.0, 0.0, 0.0, 0.0, 0.0, 0.0, 0.0, 0.0, 0.0, 0.0, 0.0, 0.0, 0.0, 0.0, 0.0, 0.0, 0.0, 0.0, 0.0, 0.0, 0.0, 0.0, 0.0, 0.0, 0.0, 0.0, 0.0, 0.0, 0.0, 0.0, 0.0, 0.0, 0.0, 0.0, 0.0, 0.0, 0.0, 0.0, 0.0, 0.0, 0.0, 0.0, 0.0, 0.0, 0.0, 0.0, 0.0, 0.0, 0.0, 0.0, 0.0, 0.0, 0.0, 0.0, 0.0, 0.0, 0.0, 0.0, 0.0, 0.0, 0.0, 0.0, 0.0, 0.0, 0.0, 0.0, 0.0, 0.0, 0.0, 0.0, 0.0, 0.0, 0.0, 0.0, 0.0, 0.0, 0.0, 0.0, 0.0, 0.0, 0.0, 0.0, 0.0, 0.0, 0.0, 0.0, 0.0, 0.0, 0.0, 0.0, 0.0, 0.0, 0.0, 0.0, 0.0, 0.0, 0.0, 0.0, 0.0, 0.0, 0.0, 0.0, 0.0, 0.0, 0.0, 0.0, 0.0, 0.0, 0.0, 0.0, 0.0, 0.0, 0.0, 0.0, 0.0, 0.0, 0.0, 0.0, 0.0, 0.0, 0.0, 0.0, 0.0, 0.0, 0.0, 0.0, 0.0, 0.0, 0.0, 0.0, 0.0, 0.0, 0.0, 0.0, 0.0, 0.0, 0.0, 0.0, 0.0, 0.0, 0.0, 0.0, 0.0, 0.0, 0.0, 0.0, 0.0, 0.0, 0.0, 0.0, 0.0, 0.0, 0.0, 0.0, 0.0, 0.0, 0.0, 0.0, 0.0, 0.0, 0.0, 0.0, 0.0, 0.0, 0.0, 0.0, 0.0, 0.0, 0.0, 0.0, 0.0, 0.0, 0.0, 0.0, 0.0, 0.0, 0.0, 0.0, 0.0, 0.0, 0.0, 0.0, 0.0, 0.0, 0.0, 0.0, 0.0, 0.0, 0.0, 0.0, 0.0, 0.0, 0.0, 0.0, 0.0, 0.0, 0.0, 0.0, 0.0, 0.0, 0.0, 0.0, 0.0, 0.0, 0.0, 0.0, 0.0, 0.0, 0.0, 0.0, 0.0, 0.0, 0.0, 0.0, 0.0, 0.0, 0.0, 0.0, 0.0, 0.0, 0.0, 0.0, 0.0, 0.0, 0.0, 0.0, 0.0, 0.0, 0.0, 0.0, 0.0, 0.0, 0.0, 0.0, 0.0, 0.0, 0.0, 0.0, 0.0, 0.0, 0.0, 0.0, 0.0, 0.0, 0.0, 0.0, 0.0, 0.0, 0.0, 0.0, 0.0, 0.0, 0.0, 0.0, 0.0, 0.0, 0.0, 0.0, 0.0, 0.0, 0.0, 0.0, 0.0, 0.0, 0.0, 0.0, 0.0, 0.0, 0.0, 0.0, 0.0, 0.0, 0.0, 0.0, 0.0, 0.0, 0.0, 0.0, 0.0, 0.0, 0.0, 0.0, 0.0, 0.0, 0.0, 0.0, 0.0, 0.0, 0.0, 0.0, 0.0, 0.0, 0.0, 0.0, 0.0, 0.0, 0.0, 0.0, 0.0, 0.0, 0.0, 0.0, 0.0, 0.0, 0.0, 0.0, 0.0, 0.0, 0.0, 0.0, 0.0, 0.0, 0.0, 0.0, 0.0, 0.0, 0.0, 0.0, 0.0, 0.0, 0.0, 0.0, 0.0, 0.0, 0.0, 0.0, 0.0, 0.0, 0.0, 0.0, 0.0, 0.0, 0.0, 0.0, 0.0, 0.0, 0.0, 0.0, 0.0, 0.0, 0.0, 0.0, 0.0, 0.0, 0.0, 0.0, 0.0, 0.0, 0.0, 0.0, 0.0, 0.0, 0.0, 0.0, 0.0, 0.0, 0.0, 0.0, 0.0, 0.0, 0.0, 0.0, 0.0, 0.0, 0.0, 0.0, 0.0, 0.0, 0.0, 0.0, 0.0, 0.0, 0.0, 0.0, 0.0, 0.0, 0.0, 0.0, 0.0, 0.0, 0.0, 0.0, 0.0, 0.0, 0.0, 0.0, 0.0, 0.0, 0.0, 0.0, 0.0, 0.0, 0.0, 0.0, 0.0, 0.0, 0.0, 0.0, 0.0, 0.0, 0.0, 0.0, 0.0, 0.0, 0.0, 0.0, 0.0, 0.0, 0.0, 0.0, 0.0, 0.0, 0.0, 0.0, 0.0, 0.0, 0.0, 0.0, 0.0, 0.0, 0.0, 0.0, 0.0, 0.0, 0.0, 0.0, 0.0, 0.0, 0.0, 0.0, 0.0, 0.0, 0.0, 0.0, 0.0, 0.0, 0.0, 0.0, 0.0, 0.0, 0.0, 0.0, 0.0, 0.0, 0.0, 0.0, 0.0, 0.0, 0.0, 0.0, 0.0, 0.0, 0.0, 0.0, 0.0, 0.0, 0.0, 0.0, 0.0, 0.0, 0.0, 0.0, 0.0, 0.0, 0.0, 0.0, 0.0, 0.0, 0.0, 0.0, 0.0, 0.0, 0.0, 0.0, 0.0, 0.0, 0.0, 0.0, 0.0, 0.0, 0.0, 0.0, 0.0, 0.0, 0.0, 0.0, 0.0, 0.0, 0.0, 0.0, 0.0, 0.0, 0.0, 0.0, 0.0, 0.0, 0.0, 0.0, 0.0, 0.0, 0.0, 0.0, 0.0, 0.0, 0.0, 0.0, 0.0, 0.0, 0.0, 0.0, 0.0, 0.0, 0.0, 0.0, 0.0, 0.0, 0.0, 0.0, 0.0, 0.0, 0.0, 0.0, 0.0, 0.0, 0.0, 0.0, 0.0, 0.0, 0.0, 0.0, 0.0, 0.0, 0.0, 0.0, 0.0, 0.0, 0.0, 0.0, 0.0, 0.0, 0.0, 0.0, 0.0, 0.0, 0.0, 0.0, 0.0, 0.0, 0.0, 0.0, 0.0, 0.0, 0.0, 0.0, 0.0, 0.0, 0.0, 0.0, 0.0, 0.0, 0.0, 0.0, 0.0, 0.0, 0.0, 0.0, 0.0, 0.0, 0.0, 0.0, 0.0, 0.0, 0.0, 0.0, 0.0, 0.0, 0.0, 0.0, 0.0, 0.0, 0.0, 0.0, 0.0, 0.0, 0.0, 0.0, 0.0, 0.0, 0.0, 0.0, 0.0, 0.0, 0.0, 0.0, 0.0, 0.0, 0.0, 0.0, 0.0, 0.0, 0.0, 0.0, 0.0, 0.0, 0.0, 0.0, 0.0, 0.0, 0.0, 0.0, 0.0, 0.0, 0.0, 0.0, 0.0, 0.0, 0.0, 0.0, 0.0, 0.0, 0.0, 0.0, 0.0, 0.0, 0.0, 0.0, 0.0, 0.0, 0.0, 0.0, 0.0, 0.0, 0.0, 0.0, 0.0, 0.0, 0.0, 0.0, 0.0, 0.0, 0.0, 0.0, 0.0, 0.0, 0.0, 0.0, 0.0, 0.0, 0.0, 0.0, 0.0, 0.0, 0.0, 0.0, 0.0, 0.0, 0.0, 0.0, 0.0, 0.0, 0.0, 0.0, 0.0, 0.0, 0.0, 0.0, 0.0, 0.0, 0.0, 0.0, 0.0, 0.0, 0.0, 0.0, 0.0, 0.0, 0.0, 0.0, 0.0, 0.0, 0.0, 0.0, 0.0, 0.0, 0.0, 0.0, 0.0, 0.0, 0.0, 0.0, 0.0, 0.0, 0.0, 0.0, 0.0, 0.0, 0.0, 0.0, 0.0, 0.0, 0.0, 0.0, 0.0, 0.0, 0.0, 0.0, 0.0, 0.0, 0.0, 0.0, 0.0, 0.0, 0.0, 0.0, 0.0, 0.0, 0.0, 0.0, 0.0, 0.0, 0.0, 0.0, 0.0, 0.0, 0.0, 0.0, 0.0, 0.0, 0.0, 0.0, 0.0, 0.0, 0.0, 0.0, 0.0, 0.0, 0.0, 0.0, 0.0, 0.0, 0.0, 0.0, 0.0, 0.0, 0.0, 0.0, 0.0, 0.0, 0.0, 0.0, 0.0, 0.0, 0.0, 0.0, 0.0, 0.0, 0.0, 0.0, 0.0, 0.0, 0.0, 0.0, 0.0, 0.0, 0.0, 0.0, 0.0, 0.0, 0.0, 0.0, 0.0, 0.0, 0.0, 0.0, 0.0, 0.0, 0.0, 0.0, 0.0, 0.0, 0.0, 0.0, 0.0, 0.0, 0.0, 0.0, 0.0, 0.0, 0.0, 0.0, 0.0, 0.0, 0.0, 0.0, 0.0, 0.0, 0.0, 0.0, 0.0, 0.0, 0.0, 0.0, 0.0, 0.0, 0.0, 0.0, 0.0, 0.0, 0.0, 0.0, 0.0, 0.0, 0.0, 0.0, 0.0, 0.0, 0.0, 0.0, 0.0, 0.0, 0.0, 0.0, 0.0, 0.0, 0.0, 0.0, 0.0, 0.0, 0.0, 0.0, 0.0, 0.0, 0.0, 0.0, 0.0, 0.0, 0.0, 0.0, 0.0, 0.0, 0.0, 0.0, 0.0, 0.0, 0.0, 0.0, 0.0, 0.0, 0.0, 0.0, 0.0, 0.0, 0.0, 0.0, 0.0, 0.0, 0.0, 0.0, 0.0, 0.0, 0.0, 0.0, 0.0, 0.0, 0.0, 0.0, 0.0, 0.0, 0.0, 0.0, 0.0, 0.0, 0.0, 0.0, 0.0, 0.0, 0.0, 0.0, 0.0, 0.0, 0.0, 0.0, 0.0, 0.0, 0.0, 0.0, 0.0, 0.0, 0.0, 0.0, 0.0, 0.0, 0.0, 0.0, 0.0, 0.0, 0.0, 0.0, 0.0, 0.0, 0.0, 0.0, 0.0, 0.0, 0.0, 0.0, 0.0, 0.0, 0.0, 0.0, 0.0, 0.0, 0.0, 0.0, 0.0, 0.0, 0.0, 0.0, 0.0, 0.0, 0.0, 0.0, 0.0, 0.0, 0.0, 0.0, 0.0, 0.0, 0.0, 0.0, 0.0, 0.0, 0.0, 0.0, 0.0, 0.0, 0.0, 0.0, 0.0, 0.0, 0.0, 0.0, 0.0, 0.0, 0.0, 0.0, 0.0, 0.0, 0.0, 0.0, 0.0, 0.0, 0.0, 0.0, 0.0, 0.0, 0.0, 0.0, 0.0, 0.0, 0.0, 0.0, 0.0, 0.0, 0.0])
me_cube.materials.append(mat_material)
me_cube.use_mirror_vertex_groups = False
me_cube.update()

# ---- objects
ob_cube = bpy.data.objects.new('Cube', me_cube)

# ---- transforms, parenting, visibility, modifiers, constraints
ob_cube.location = (60.5, 38.0, 62.0)
ob_cube.lock_rotations_4d = False
ob_cube.empty_display_type = 'ARROWS'
ob_cube.lineart.crease_threshold = 0.0

# ---- collection membership
col_collection.objects.link(ob_cube)

# ---- scene / render settings (as saved in the file)
scene.frame_start = 1; scene.frame_end = 250; scene.frame_set(1)
scene.render.engine = 'BLENDER_EEVEE_NEXT'
scene.unit_settings.scale_length = 0.001
bpy.context.view_layer.update()

# ---- added for rendering (the .blend has no active camera and no usable light): camera, sun
cam_auto = bpy.data.cameras.new('AutoCamera')
cam_auto.lens = 50.0
cam_auto.sensor_width = 36.0
cam_auto.clip_end = 2643.34
ob_auto_camera = bpy.data.objects.new('AutoCamera', cam_auto)
scene.collection.objects.link(ob_auto_camera)
ob_auto_camera.location = (211.118, -142.742, 159.495)
ob_auto_camera.rotation_euler = (1.09748, -7.21219e-08, 0.694738)
scene.camera = ob_auto_camera
light_auto_sun = bpy.data.lights.new('AutoSun', 'SUN')
light_auto_sun.energy = 3.0
light_auto_sun.angle = 0.0523599
ob_auto_sun = bpy.data.objects.new('AutoSun', light_auto_sun)
scene.collection.objects.link(ob_auto_sun)
ob_auto_sun.rotation_euler = (0.872665, 0.174533, 0.523599)
bpy.context.view_layer.update()
